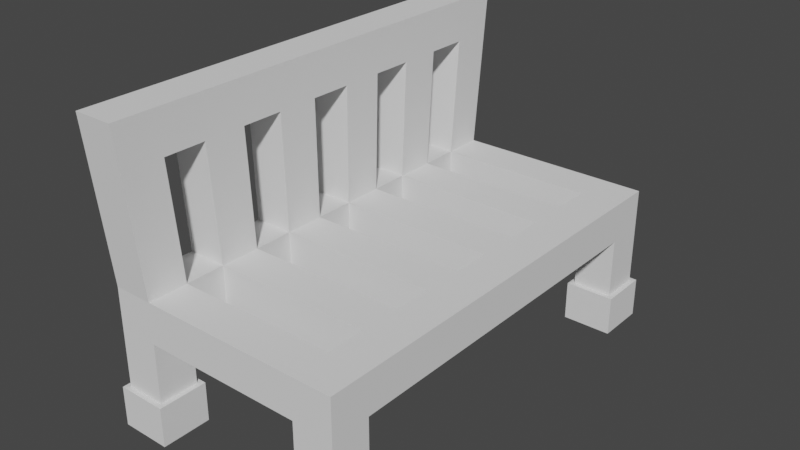 # Source: bench.blend  (saved by Blender 2.80.75; exported with 4.5.12 LTS)
import bpy
from mathutils import Matrix  # noqa: F401  (used for matrix-valued properties, if any)

bpy.ops.wm.read_factory_settings(use_empty=True)
scene = bpy.context.scene
scene.name = 'Scene'

# ---- collections
col_collection = bpy.data.collections.new('Collection'); scene.collection.children.link(col_collection)

# ---- world
world_world = bpy.data.worlds.new('World'); scene.world = world_world
world_world.use_nodes = True; world_world.node_tree.nodes.clear()
_N = world_world.node_tree.nodes; _L = world_world.node_tree.links
n0 = _N.new('ShaderNodeOutputWorld'); n0.name = 'World Output'; n0.location = (300, 300)
n1 = _N.new('ShaderNodeBackground'); n1.name = 'Background'; n1.location = (10, 300)
n1.inputs[0].default_value = (0.05088, 0.05088, 0.05088, 1.0)
_L.new(n1.outputs[0], n0.inputs[0])
n0.is_active_output = True
world_world.color = (0.05088, 0.05088, 0.05088)
world_world.use_sun_shadow = False
world_world.sun_shadow_jitter_overblur = 0.0

# ---- meshes
me_cube_001 = bpy.data.meshes.new('Cube.001')
me_cube_001.from_pydata([(-0.8536, -1.798, -0.3254), (-0.8536, -1.798, 0.1746), (-0.8536, 2.202, -0.3254), (-0.8536, 2.202, 0.1746), (1.146, -1.798, -0.3254), (1.146, -1.798, 0.1746), (1.146, 2.202, -0.3254), (1.146, 2.202, 0.1746), (-0.8536, -2.298, -0.3254), (-0.8536, -2.298, 0.1746), (-0.8536, 2.702, 0.1746), (-0.8536, 2.702, -0.3254), (1.146, 2.702, -0.3254), (1.146, 2.702, 0.1746), (1.146, -2.298, 0.1746), (1.146, -2.298, -0.3254), (-1.354, 2.202, -0.3254), (-1.354, -1.798, -0.3254), (-1.354, -1.798, 0.1746), (-1.354, 2.202, 0.1746), (1.646, 2.202, 0.1746), (1.646, 2.202, -0.3254), (1.646, -1.798, -0.3254), (1.646, -1.798, 0.1746), (-1.354, -2.298, -0.3254), (-1.354, -2.298, 0.1746), (-1.354, 2.702, 0.1746), (-1.354, 2.702, -0.3254), (1.646, 2.702, 0.1746), (1.646, 2.702, -0.3254), (1.646, -2.298, 0.1746), (1.646, -2.298, -0.3254), (-1.354, 2.202, -1.075), (-0.8536, 2.202, -1.075), (1.646, 2.202, -1.075), (1.146, 2.202, -1.075), (1.146, 2.702, -1.075), (1.646, 2.702, -1.075), (-0.8536, 2.702, -1.075), (-1.354, 2.702, -1.075), (-1.416, 2.14, -1.075), (-0.7911, 2.14, -1.075), (1.709, 2.14, -1.075), (1.084, 2.14, -1.075), (1.084, 2.765, -1.075), (1.709, 2.765, -1.075), (-0.7911, 2.765, -1.075), (-1.416, 2.765, -1.075), (-1.416, 2.14, -1.575), (-0.7911, 2.14, -1.575), (1.709, 2.14, -1.575), (1.084, 2.14, -1.575), (1.084, 2.765, -1.575), (1.709, 2.765, -1.575), (-0.7911, 2.765, -1.575), (-1.416, 2.765, -1.575), (-0.8536, 0.2024, 0.1746), (0.1464, 2.202, 0.1746), (1.146, 0.2024, 0.1746), (0.1464, -1.798, 0.1746), (0.1464, 0.2024, 0.1746), (-0.8536, 1.202, 0.1746), (0.6464, 2.202, 0.1746), (1.146, -0.7976, 0.1746), (-0.3536, -1.798, 0.1746), (-0.8536, -0.7976, 0.1746), (-0.3536, 2.202, 0.1746), (1.146, 1.202, 0.1746), (0.6464, -1.798, 0.1746), (0.1464, -0.7976, 0.1746), (0.1464, 1.202, 0.1746), (0.6464, 0.2024, 0.1746), (-0.3536, 0.2024, 0.1746), (-0.3536, 1.202, 0.1746), (0.6464, 1.202, 0.1746), (0.6464, -0.7976, 0.1746), (-0.3536, -0.7976, 0.1746), (-0.8536, 1.702, 0.1746), (0.8964, 2.202, 0.1746), (1.146, -1.298, 0.1746), (-0.6036, -1.798, 0.1746), (-0.8536, -0.2976, 0.1746), (-0.1036, 2.202, 0.1746), (1.146, 0.7024, 0.1746), (0.3964, -1.798, 0.1746), (0.1464, -1.298, 0.1746), (0.1464, 0.7024, 0.1746), (0.8964, 0.2024, 0.1746), (-0.1036, 0.2024, 0.1746), (-0.8536, 0.7024, 0.1746), (0.3964, 2.202, 0.1746), (1.146, -0.2976, 0.1746), (-0.1036, -1.798, 0.1746), (-0.8536, -1.298, 0.1746), (-0.6036, 2.202, 0.1746), (1.146, 1.702, 0.1746), (0.8964, -1.798, 0.1746), (0.1464, -0.2976, 0.1746), (0.1464, 1.702, 0.1746), (0.3964, 0.2024, 0.1746), (-0.6036, 0.2024, 0.1746), (-0.3536, 0.7024, 0.1746), (-0.3536, 1.702, 0.1746), (-0.1036, 1.202, 0.1746), (-0.6036, 1.202, 0.1746), (0.6464, 0.7024, 0.1746), (0.6464, 1.702, 0.1746), (0.8964, 1.202, 0.1746), (0.3964, 1.202, 0.1746), (0.6464, -1.298, 0.1746), (0.6464, -0.2976, 0.1746), (0.8964, -0.7976, 0.1746), (0.3964, -0.7976, 0.1746), (-0.3536, -1.298, 0.1746), (-0.3536, -0.2976, 0.1746), (-0.1036, -0.7976, 0.1746), (-0.6036, -0.7976, 0.1746), (-0.6036, -0.2976, 0.1746), (-0.1036, -0.2976, 0.1746), (-0.1036, -1.298, 0.1746), (0.3964, -0.2976, 0.1746), (0.8964, -0.2976, 0.1746), (0.8964, -1.298, 0.1746), (0.3964, 1.702, 0.1746), (0.8964, 1.702, 0.1746), (0.8964, 0.7024, 0.1746), (-0.6036, 1.702, 0.1746), (-0.1036, 1.702, 0.1746), (-0.1036, 0.7024, 0.1746), (-0.6036, 0.7024, 0.1746), (0.3964, 0.7024, 0.1746), (0.3964, -1.298, 0.1746), (-0.6036, -1.298, 0.1746), (-0.8536, 0.2024, -0.3254), (0.1464, 2.202, -0.3254), (1.146, 0.2024, -0.3254), (0.1464, -1.798, -0.3254), (0.1464, 0.2024, -0.3254), (-0.8536, -0.7976, -0.3254), (-0.3536, 2.202, -0.3254), (1.146, 1.202, -0.3254), (0.6464, -1.798, -0.3254), (0.6464, 0.2024, -0.3254), (-0.3536, 0.2024, -0.3254), (0.1464, 1.202, -0.3254), (0.1464, -0.7976, -0.3254), (-0.3536, -1.798, -0.3254), (1.146, -0.7976, -0.3254), (0.6464, 2.202, -0.3254), (-0.8536, 1.202, -0.3254), (-0.3536, -0.7976, -0.3254), (-0.3536, 1.202, -0.3254), (0.6464, 1.202, -0.3254), (0.6464, -0.7976, -0.3254), (-0.8536, -1.298, -0.3254), (-0.6036, 2.202, -0.3254), (1.146, 1.702, -0.3254), (0.8964, -1.798, -0.3254), (-0.1036, 1.202, -0.3254), (-0.6036, 1.202, -0.3254), (-0.3536, 1.702, -0.3254), (-0.3536, 0.7024, -0.3254), (-0.1036, -0.7976, -0.3254), (-0.6036, -0.7976, -0.3254), (-0.3536, -0.2976, -0.3254), (-0.3536, -1.298, -0.3254), (-0.8536, 1.702, -0.3254), (0.8964, 2.202, -0.3254), (1.146, -1.298, -0.3254), (-0.6036, -1.798, -0.3254), (0.1464, -0.2976, -0.3254), (0.1464, 1.702, -0.3254), (-0.1036, 0.2024, -0.3254), (0.8964, 0.2024, -0.3254), (0.3964, -1.798, -0.3254), (1.146, 0.7024, -0.3254), (-0.1036, 2.202, -0.3254), (-0.8536, -0.2976, -0.3254), (0.3964, 0.2024, -0.3254), (-0.6036, 0.2024, -0.3254), (0.1464, 0.7024, -0.3254), (0.1464, -1.298, -0.3254), (-0.1036, -1.798, -0.3254), (1.146, -0.2976, -0.3254), (0.3964, 2.202, -0.3254), (-0.8536, 0.7024, -0.3254), (0.6464, 0.7024, -0.3254), (0.6464, 1.702, -0.3254), (0.3964, 1.202, -0.3254), (0.8964, 1.202, -0.3254), (0.6464, -1.298, -0.3254), (0.6464, -0.2976, -0.3254), (0.3964, -0.7976, -0.3254), (0.8964, -0.7976, -0.3254), (-0.1036, -1.298, -0.3254), (-0.1036, 0.7024, -0.3254), (0.8964, 0.7024, -0.3254), (-0.6036, -1.298, -0.3254), (-0.6036, -0.2976, -0.3254), (-0.1036, -0.2976, -0.3254), (-0.6036, 0.7024, -0.3254), (-0.6036, 1.702, -0.3254), (-0.1036, 1.702, -0.3254), (0.3964, 0.7024, -0.3254), (0.3964, 1.702, -0.3254), (0.8964, 1.702, -0.3254), (0.3964, -1.298, -0.3254), (0.3964, -0.2976, -0.3254), (0.8964, -0.2976, -0.3254), (0.8964, -1.298, -0.3254), (1.146, -2.798, 0.1746), (1.146, -2.798, -0.3254), (1.646, -2.798, 0.1746), (1.646, -2.798, -0.3254), (-0.8536, -2.798, -0.3254), (-0.8536, -2.798, 0.1746), (-1.354, -2.798, -0.3254), (-1.354, -2.798, 0.1746), (1.146, -2.298, -1.075), (1.646, -2.298, -1.075), (-1.354, -2.298, -1.075), (-0.8536, -2.298, -1.075), (1.146, -2.798, -1.075), (1.646, -2.798, -1.075), (-1.354, -2.798, -1.075), (-0.8536, -2.798, -1.075), (1.084, -2.235, -1.075), (1.709, -2.235, -1.075), (-1.416, -2.235, -1.075), (-0.7911, -2.235, -1.075), (1.084, -2.86, -1.075), (1.709, -2.86, -1.075), (-1.416, -2.86, -1.075), (-0.7911, -2.86, -1.075), (1.084, -2.235, -1.575), (1.709, -2.235, -1.575), (-1.416, -2.235, -1.575), (-0.7911, -2.235, -1.575), (1.084, -2.86, -1.575), (1.709, -2.86, -1.575), (-1.416, -2.86, -1.575), (-0.7911, -2.86, -1.575), (-0.8536, 1.837, 2.175), (-0.8536, 2.375, 2.175), (-0.8536, -1.925, 2.175), (-0.8536, -2.463, 2.175), (-0.8536, 2.912, 2.175), (-1.354, -1.925, 2.175), (-1.354, 2.375, 2.175), (-1.354, -2.463, 2.175), (-1.354, 2.912, 2.175), (-0.8536, -0.313, 2.175), (-0.8536, 0.2245, 2.175), (-0.8536, 0.762, 2.175), (-0.8536, 1.3, 2.175), (-0.8536, -1.388, 2.175), (-0.8536, -0.8505, 2.175), (-1.354, -3.0, 2.175), (-0.8536, -3.0, 2.175), (-0.8536, 0.7463, 1.645), (-0.8536, 1.801, 1.645), (-0.8536, 0.2187, 1.645), (-0.8536, -2.419, 1.645), (-0.8536, 1.274, 1.645), (-0.8536, -1.364, 1.645), (-0.8536, -1.892, 1.645), (-1.354, -1.892, 1.645), (-0.8536, 2.329, 1.645), (-1.354, 2.329, 1.645), (-0.8536, -0.3089, 1.645), (-1.354, -2.419, 1.645), (-0.8536, -0.8365, 1.645), (-0.6036, -1.299, 0.1746), (1.146, -1.299, 0.1746), (-0.3536, -1.299, 0.1746), (1.646, -1.299, 0.1746), (-1.354, -1.364, 1.645), (0.3964, -1.299, 0.1746), (-0.8536, -1.299, 0.1746), (0.6464, -1.299, 0.1746), (0.8964, -1.299, 0.1746), (-0.1036, -1.299, 0.1746), (0.1464, -1.299, 0.1746), (-1.354, -1.299, 0.1746), (-1.354, -0.8365, 1.645), (1.646, -0.7976, 0.1746), (-1.354, -0.7976, 0.1746), (-0.8536, -0.2958, 0.1746), (-1.354, -0.3089, 1.645), (1.146, -0.2958, 0.1746), (-1.354, -0.2958, 0.1746), (1.646, -0.2958, 0.1746), (-1.354, 0.2187, 1.645), (1.646, 0.2024, 0.1746), (-1.354, 0.2024, 0.1746), (1.646, 0.7024, 0.1746), (-1.354, 0.7463, 1.645), (-1.354, 0.7024, 0.1746), (-1.354, 1.274, 1.645), (-1.354, 1.202, 0.1746), (1.646, 1.202, 0.1746), (-1.354, 1.801, 1.645), (-1.354, 1.702, 0.1746), (1.646, 1.702, 0.1746)], [], [(12, 29, 37, 36), (12, 13, 28, 29), (13, 7, 20, 28), (9, 8, 0, 1), (209, 168, 4, 157), (79, 122, 280, 273), (11, 10, 13, 12), (14, 5, 4, 15), (6, 167, 148, 184, 134, 176, 139, 155, 2, 11, 12), (157, 4, 5, 96, 68, 84, 59, 92, 64, 80, 1, 0, 169, 146, 182, 136, 174, 141), (7, 95, 303, 20), (3, 94, 66, 82, 57, 90, 62, 78, 7, 13, 10), (2, 166, 149, 185, 133, 177, 138, 154, 0, 17, 16), (2, 16, 32, 33), (17, 18, 283, 286, 290, 294, 297, 299, 302, 19, 16), (20, 21, 29, 28), (21, 20, 303, 300, 295, 293, 291, 285, 275, 23, 22), (22, 23, 30, 31), (16, 19, 26, 27), (18, 17, 24, 25), (30, 14, 210, 212), (5, 14, 30, 23), (25, 24, 216, 217), (6, 12, 36, 35), (10, 11, 27, 26), (4, 168, 147, 183, 135, 175, 140, 156, 6, 21, 22), (33, 32, 40, 41), (38, 33, 41, 46), (11, 2, 33, 38), (29, 21, 34, 37), (21, 6, 35, 34), (27, 11, 38, 39), (16, 27, 39, 32), (47, 46, 54, 55), (34, 35, 43, 42), (37, 34, 42, 45), (36, 37, 45, 44), (32, 39, 47, 40), (39, 38, 46, 47), (35, 36, 44, 43), (43, 44, 52, 51), (46, 41, 49, 54), (41, 40, 48, 49), (15, 4, 22, 31), (42, 43, 51, 50), (45, 42, 50, 53), (44, 45, 53, 52), (40, 47, 55, 48), (282, 85, 119, 281), (130, 86, 60, 99), (129, 89, 56, 100), (128, 101, 72, 88), (127, 102, 73, 103), (126, 77, 61, 104), (125, 105, 71, 87), (124, 106, 74, 107), (123, 98, 70, 108), (279, 109, 131, 277), (121, 110, 75, 111), (120, 97, 69, 112), (280, 122, 109, 279), (118, 114, 76, 115), (117, 81, 65, 116), (114, 117, 116, 76), (164, 199, 162, 150), (97, 118, 115, 69), (113, 132, 272, 274), (177, 198, 163, 138), (110, 120, 112, 75), (154, 197, 169, 0), (91, 121, 111, 63), (186, 196, 173, 142), (106, 123, 108, 74), (161, 195, 172, 143), (95, 124, 107, 67), (83, 125, 87, 58), (165, 194, 182, 146), (208, 183, 147, 193), (102, 126, 104, 73), (207, 191, 153, 192), (206, 190, 141, 174), (98, 127, 103, 70), (205, 156, 140, 189), (204, 187, 152, 188), (86, 128, 88, 60), (203, 186, 142, 178), (202, 171, 144, 158), (101, 129, 100, 72), (201, 160, 151, 159), (200, 161, 143, 179), (105, 130, 99, 71), (199, 170, 145, 162), (198, 164, 150, 163), (272, 132, 93, 278), (197, 165, 146, 169), (196, 175, 135, 173), (281, 119, 113, 274), (195, 180, 137, 172), (194, 181, 136, 182), (185, 200, 179, 133), (166, 201, 159, 149), (160, 202, 158, 151), (180, 203, 178, 137), (171, 204, 188, 144), (187, 205, 189, 152), (181, 206, 174, 136), (170, 207, 192, 145), (191, 208, 193, 153), (190, 209, 157, 141), (93, 154, 138, 65), (119, 85, 131, 109, 122, 79, 168, 209, 190, 206, 181, 194, 165, 197, 154, 93, 132, 113), (63, 147, 168, 79), (111, 75, 112, 69, 115, 76, 116, 65, 138, 163, 150, 162, 145, 192, 153, 193, 147, 63), (81, 177, 133, 56, 287), (117, 114, 118, 97, 120, 110, 121, 91, 183, 208, 191, 207, 170, 199, 164, 198, 177, 81), (58, 135, 183, 91, 289), (87, 71, 99, 60, 88, 72, 100, 56, 133, 179, 143, 172, 137, 178, 142, 173, 135, 58), (125, 83, 175, 196, 186, 203, 180, 195, 161, 200, 185, 89, 129, 101, 128, 86, 130, 105), (89, 185, 149, 61), (67, 140, 175, 83), (156, 95, 7, 6), (103, 73, 104, 61, 149, 159, 151, 158, 144, 188, 152, 189, 140, 67, 107, 74, 108, 70), (77, 166, 2, 3), (123, 106, 124, 95, 156, 205, 187, 204, 171, 202, 160, 201, 166, 77, 126, 102, 127, 98), (7, 78, 62, 90, 57, 82, 66, 94, 3, 2, 155, 139, 176, 134, 184, 148, 167, 6), (210, 211, 213, 212), (31, 213, 223, 219), (14, 15, 211, 210), (31, 30, 212, 213), (214, 215, 217, 216), (8, 9, 215, 214), (3, 10, 246, 243, 267), (216, 24, 220, 224), (9, 8, 15, 14), (210, 211, 214, 215), (9, 14, 210, 215), (214, 211, 15, 8), (0, 8, 24, 17), (225, 224, 232, 233), (221, 225, 233, 229), (8, 214, 225, 221), (15, 31, 219, 218), (213, 211, 222, 223), (214, 216, 224, 225), (211, 15, 218, 222), (24, 8, 221, 220), (226, 227, 235, 234), (231, 230, 238, 239), (219, 223, 231, 227), (220, 221, 229, 228), (224, 220, 228, 232), (222, 218, 226, 230), (223, 222, 230, 231), (218, 219, 227, 226), (229, 233, 241, 237), (233, 232, 240, 241), (227, 231, 239, 235), (228, 229, 237, 236), (232, 228, 236, 240), (230, 226, 234, 238), (215, 9, 262, 245, 258), (10, 26, 250, 246), (245, 249, 257, 258), (243, 246, 250, 248), (242, 243, 248, 247, 249, 245, 244, 255, 256, 251, 252, 253, 254), (65, 81, 269, 271), (56, 89, 259, 261), (217, 215, 258, 257), (61, 77, 260, 263), (1, 278, 264, 265), (26, 19, 268, 248, 250), (265, 266, 18, 1), (25, 217, 257, 249, 270), (259, 263, 254, 253), (264, 271, 256, 255), (265, 264, 255, 244), (263, 260, 242, 254), (268, 301, 298, 296, 292, 288, 284, 276, 266, 247, 248), (271, 269, 251, 256), (260, 267, 243, 242), (266, 270, 249, 247), (262, 265, 244, 245), (261, 259, 253, 252), (269, 261, 252, 251), (273, 280, 96, 5), (277, 282, 59, 84), (276, 264, 278, 283), (276, 283, 18, 266), (275, 273, 5, 23), (281, 92, 59, 282), (274, 272, 80, 64), (274, 64, 92, 281), (279, 68, 96, 280), (277, 84, 68, 279), (278, 1, 80, 272), (266, 265, 262, 270), (285, 63, 79, 273, 275), (288, 290, 286, 284), (291, 91, 63, 285), (91, 291, 289), (262, 9, 25, 270), (293, 58, 289, 291), (296, 297, 294, 292), (295, 83, 58, 293), (9, 1, 18, 25), (300, 67, 83, 295), (301, 302, 299, 298), (303, 95, 67, 300), (65, 286, 283, 93), (65, 271, 284, 286), (276, 284, 271, 264), (56, 294, 290, 287), (56, 261, 292, 294), (81, 290, 288, 269), (261, 269, 288, 292), (263, 259, 296, 298), (89, 297, 296, 259), (61, 263, 298, 299), (61, 299, 297, 89), (3, 19, 302, 77), (3, 267, 268, 19), (268, 267, 260, 301), (77, 302, 301, 260), (131, 85, 282, 277)])
_uv = me_cube_001.uv_layers.new(name='UVMap')
_uv.uv.foreach_set('vector', [0.2174, 0.7372, 0.2609, 0.7372, 0.2609, 0.8029, 0.2174, 0.8029, 0.2174, 0.7372, 0.2174, 0.6934, 0.2609, 0.6934, 0.2609, 0.7372, 0.6087, 0.0, 0.6087, 0.04381, 0.5652, 0.04381, 0.5652, 0.0, 0.1087, 0.4565, 0.06522, 0.4565, 0.06522, 0.4127, 0.1087, 0.4127, 0.7609, 0.7886, 0.7826, 0.7886, 0.7826, 0.8324, 0.7609, 0.8324, 0.6087, 0.3505, 0.6304, 0.3505, 0.6304, 0.3506, 0.6087, 0.3506, 0.04348, 0.7372, 0.04348, 0.6934, 0.2174, 0.6934, 0.2174, 0.7372, 0.4783, 0.5181, 0.5217, 0.5181, 0.5217, 0.5619, 0.4783, 0.5619, 0.3913, 0.6933, 0.3913, 0.6714, 0.3913, 0.6495, 0.3913, 0.6276, 0.3913, 0.6057, 0.3913, 0.5838, 0.3913, 0.5619, 0.3913, 0.54, 0.3913, 0.5181, 0.4348, 0.5181, 0.4348, 0.6933, 0.4348, 0.6495, 0.4348, 0.6276, 0.4783, 0.6276, 0.4783, 0.6495, 0.4783, 0.6714, 0.4783, 0.6933, 0.4783, 0.7152, 0.4783, 0.7371, 0.4783, 0.759, 0.4783, 0.7809, 0.4783, 0.8028, 0.4348, 0.8028, 0.4348, 0.7809, 0.4348, 0.759, 0.4348, 0.7371, 0.4348, 0.7152, 0.4348, 0.6933, 0.4348, 0.6714, 0.6087, 0.04381, 0.6087, 0.08762, 0.5652, 0.08762, 0.5652, 0.04381, 0.7826, 0.04381, 0.7609, 0.04381, 0.7391, 0.04381, 0.7174, 0.04381, 0.6957, 0.04381, 0.6739, 0.04381, 0.6522, 0.04381, 0.6304, 0.04381, 0.6087, 0.04381, 0.6087, 0.0, 0.7826, 0.0, 0.6087, 0.4819, 0.6087, 0.5257, 0.6087, 0.5696, 0.6087, 0.6134, 0.6087, 0.6572, 0.6087, 0.701, 0.6087, 0.7448, 0.6087, 0.7886, 0.6087, 0.8324, 0.5652, 0.8324, 0.5652, 0.4819, 0.6522, 0.8762, 0.6957, 0.8762, 0.6957, 0.9419, 0.6522, 0.9419, 0.3478, 0.1054, 0.3913, 0.1054, 0.3913, 0.1491, 0.3913, 0.193, 0.3913, 0.237, 0.3913, 0.2806, 0.3913, 0.3245, 0.3913, 0.3683, 0.3913, 0.4121, 0.3913, 0.4559, 0.3478, 0.4559, 0.9348, 0.5257, 0.8913, 0.5257, 0.8913, 0.4819, 0.9348, 0.4819, 0.8913, 0.5257, 0.9348, 0.5257, 0.9348, 0.5696, 0.9348, 0.6134, 0.9348, 0.6572, 0.9348, 0.701, 0.9348, 0.7446, 0.9348, 0.7886, 0.9348, 0.8326, 0.9348, 0.8762, 0.8913, 0.8762, 0.8913, 0.8762, 0.9348, 0.8762, 0.9348, 0.92, 0.8913, 0.92, 0.3478, 0.4559, 0.3913, 0.4559, 0.3913, 0.4997, 0.3478, 0.4997, 0.3913, 0.1054, 0.3478, 0.1054, 0.3478, 0.06159, 0.3913, 0.06159, 0.5652, 0.4381, 0.6087, 0.4381, 0.6087, 0.4819, 0.5652, 0.4819, 0.6087, 0.3943, 0.6087, 0.4381, 0.5652, 0.4381, 0.5652, 0.3943, 0.3913, 0.06159, 0.3478, 0.06159, 0.3478, 0.01778, 0.3913, 0.01778, 0.6087, 0.8762, 0.6522, 0.8762, 0.6522, 0.9419, 0.6087, 0.9419, 0.04348, 0.6934, 0.04348, 0.7372, 1.462e-06, 0.7372, 1.472e-06, 0.6934, 0.7826, 0.8324, 0.7826, 0.7886, 0.7826, 0.7448, 0.7826, 0.701, 0.7826, 0.6572, 0.7826, 0.6134, 0.7826, 0.5696, 0.7826, 0.5257, 0.7826, 0.4819, 0.8261, 0.4819, 0.8261, 0.8324, 0.3098, 0.9179, 0.3533, 0.9179, 0.3587, 0.9233, 0.3043, 0.9233, 0.3098, 0.874, 0.3098, 0.9179, 0.3043, 0.9233, 0.3043, 0.8686, 0.5652, 0.8762, 0.6087, 0.8762, 0.6087, 0.9419, 0.5652, 0.9419, 0.8913, 0.4819, 0.8913, 0.5257, 0.8261, 0.5257, 0.8261, 0.4819, 0.6957, 0.8762, 0.7391, 0.8762, 0.7391, 0.9419, 0.6957, 0.9419, 1.462e-06, 0.7372, 0.04348, 0.7372, 0.04348, 0.8029, 1.482e-06, 0.8029, 0.3478, 0.4559, 0.3478, 0.4997, 0.2826, 0.4997, 0.2826, 0.4559, 0.4783, 0.9317, 0.4783, 0.9865, 0.4348, 0.9865, 0.4348, 0.9317, 0.3641, 0.9179, 0.4076, 0.9179, 0.413, 0.9233, 0.3587, 0.9233, 0.3641, 0.874, 0.3641, 0.9179, 0.3587, 0.9233, 0.3587, 0.8686, 0.4076, 0.874, 0.3641, 0.874, 0.3587, 0.8686, 0.413, 0.8686, 0.3533, 0.9179, 0.3533, 0.874, 0.3587, 0.8686, 0.3587, 0.9233, 0.3533, 0.874, 0.3098, 0.874, 0.3043, 0.8686, 0.3587, 0.8686, 0.4076, 0.9179, 0.4076, 0.874, 0.413, 0.8686, 0.413, 0.9233, 0.913, 0.2873, 0.913, 0.2326, 0.9565, 0.2326, 0.9565, 0.2873, 0.913, 0.1643, 0.913, 0.1095, 0.9565, 0.1095, 0.9565, 0.1643, 0.2174, 0.9124, 0.2174, 0.9672, 0.1739, 0.9672, 0.1739, 0.9124, 0.7826, 0.8762, 0.7826, 0.8324, 0.8261, 0.8324, 0.8261, 0.8762, 0.3043, 0.9124, 0.3043, 0.9672, 0.2609, 0.9672, 0.2609, 0.9124, 0.913, 0.4162, 0.913, 0.3614, 0.9565, 0.3614, 0.9565, 0.4162, 0.1304, 0.9865, 0.1304, 0.9317, 0.1739, 0.9317, 0.1739, 0.9865, 0.913, 0.3614, 0.913, 0.3067, 0.9565, 0.3067, 0.9565, 0.3614, 0.6957, 0.3506, 0.6957, 0.3505, 0.7174, 0.3505, 0.7174, 0.3506, 0.6739, 0.1752, 0.6957, 0.1752, 0.6957, 0.2191, 0.6739, 0.2191, 0.7609, 0.1752, 0.7826, 0.1752, 0.7826, 0.2191, 0.7609, 0.2191, 0.7174, 0.1752, 0.7391, 0.1752, 0.7391, 0.2191, 0.7174, 0.2191, 0.7174, 0.08762, 0.7391, 0.08762, 0.7391, 0.1314, 0.7174, 0.1314, 0.7609, 0.08762, 0.7826, 0.08762, 0.7826, 0.1314, 0.7609, 0.1314, 0.6304, 0.1752, 0.6522, 0.1752, 0.6522, 0.2191, 0.6304, 0.2191, 0.6304, 0.08762, 0.6522, 0.08762, 0.6522, 0.1314, 0.6304, 0.1314, 0.6739, 0.08762, 0.6957, 0.08762, 0.6957, 0.1314, 0.6739, 0.1314, 0.6522, 0.3506, 0.6522, 0.3505, 0.6739, 0.3505, 0.6739, 0.3506, 0.6304, 0.2629, 0.6522, 0.2629, 0.6522, 0.3067, 0.6304, 0.3067, 0.6739, 0.2629, 0.6957, 0.2629, 0.6957, 0.3067, 0.6739, 0.3067, 0.6304, 0.3506, 0.6304, 0.3505, 0.6522, 0.3505, 0.6522, 0.3506, 0.7174, 0.2629, 0.7391, 0.2629, 0.7391, 0.3067, 0.7174, 0.3067, 0.7609, 0.2629, 0.7826, 0.2629, 0.7826, 0.3067, 0.7609, 0.3067, 0.7391, 0.2629, 0.7609, 0.2629, 0.7609, 0.3067, 0.7391, 0.3067, 0.6522, 0.701, 0.6739, 0.701, 0.6739, 0.7448, 0.6522, 0.7448, 0.6957, 0.2629, 0.7174, 0.2629, 0.7174, 0.3067, 0.6957, 0.3067, 0.7391, 0.3505, 0.7609, 0.3505, 0.7609, 0.3506, 0.7391, 0.3506, 0.6087, 0.701, 0.6304, 0.701, 0.6304, 0.7448, 0.6087, 0.7448, 0.6522, 0.2629, 0.6739, 0.2629, 0.6739, 0.3067, 0.6522, 0.3067, 0.6087, 0.7886, 0.6304, 0.7886, 0.6304, 0.8324, 0.6087, 0.8324, 0.6087, 0.2629, 0.6304, 0.2629, 0.6304, 0.3067, 0.6087, 0.3067, 0.7391, 0.6134, 0.7609, 0.6134, 0.7609, 0.6572, 0.7391, 0.6572, 0.6522, 0.08762, 0.6739, 0.08762, 0.6739, 0.1314, 0.6522, 0.1314, 0.6522, 0.6134, 0.6739, 0.6134, 0.6739, 0.6572, 0.6522, 0.6572, 0.6087, 0.08762, 0.6304, 0.08762, 0.6304, 0.1314, 0.6087, 0.1314, 0.6087, 0.1752, 0.6304, 0.1752, 0.6304, 0.2191, 0.6087, 0.2191, 0.6522, 0.7886, 0.6739, 0.7886, 0.6739, 0.8324, 0.6522, 0.8324, 0.7609, 0.701, 0.7826, 0.701, 0.7826, 0.7448, 0.7609, 0.7448, 0.7391, 0.08762, 0.7609, 0.08762, 0.7609, 0.1314, 0.7391, 0.1314, 0.7174, 0.701, 0.7391, 0.701, 0.7391, 0.7448, 0.7174, 0.7448, 0.7174, 0.7886, 0.7391, 0.7886, 0.7391, 0.8324, 0.7174, 0.8324, 0.6957, 0.08762, 0.7174, 0.08762, 0.7174, 0.1314, 0.6957, 0.1314, 0.7609, 0.5257, 0.7826, 0.5257, 0.7826, 0.5696, 0.7609, 0.5696, 0.7174, 0.5257, 0.7391, 0.5257, 0.7391, 0.5696, 0.7174, 0.5696, 0.6957, 0.1752, 0.7174, 0.1752, 0.7174, 0.2191, 0.6957, 0.2191, 0.7174, 0.6134, 0.7391, 0.6134, 0.7391, 0.6572, 0.7174, 0.6572, 0.6739, 0.5257, 0.6957, 0.5257, 0.6957, 0.5696, 0.6739, 0.5696, 0.7391, 0.1752, 0.7609, 0.1752, 0.7609, 0.2191, 0.7391, 0.2191, 0.6304, 0.5257, 0.6522, 0.5257, 0.6522, 0.5696, 0.6304, 0.5696, 0.6304, 0.6134, 0.6522, 0.6134, 0.6522, 0.6572, 0.6304, 0.6572, 0.6522, 0.1752, 0.6739, 0.1752, 0.6739, 0.2191, 0.6522, 0.2191, 0.6739, 0.701, 0.6957, 0.701, 0.6957, 0.7448, 0.6739, 0.7448, 0.6304, 0.701, 0.6522, 0.701, 0.6522, 0.7448, 0.6304, 0.7448, 0.7609, 0.3506, 0.7609, 0.3505, 0.7826, 0.3505, 0.7826, 0.3506, 0.6304, 0.7886, 0.6522, 0.7886, 0.6522, 0.8324, 0.6304, 0.8324, 0.7609, 0.6134, 0.7826, 0.6134, 0.7826, 0.6572, 0.7609, 0.6572, 0.7174, 0.3506, 0.7174, 0.3505, 0.7391, 0.3505, 0.7391, 0.3506, 0.6739, 0.6134, 0.6957, 0.6134, 0.6957, 0.6572, 0.6739, 0.6572, 0.6739, 0.7886, 0.6957, 0.7886, 0.6957, 0.8324, 0.6739, 0.8324, 0.6087, 0.6134, 0.6304, 0.6134, 0.6304, 0.6572, 0.6087, 0.6572, 0.6087, 0.5257, 0.6304, 0.5257, 0.6304, 0.5696, 0.6087, 0.5696, 0.6522, 0.5257, 0.6739, 0.5257, 0.6739, 0.5696, 0.6522, 0.5696, 0.6957, 0.6134, 0.7174, 0.6134, 0.7174, 0.6572, 0.6957, 0.6572, 0.6957, 0.5257, 0.7174, 0.5257, 0.7174, 0.5696, 0.6957, 0.5696, 0.7391, 0.5257, 0.7609, 0.5257, 0.7609, 0.5696, 0.7391, 0.5696, 0.6957, 0.7886, 0.7174, 0.7886, 0.7174, 0.8324, 0.6957, 0.8324, 0.6957, 0.701, 0.7174, 0.701, 0.7174, 0.7448, 0.6957, 0.7448, 0.7391, 0.701, 0.7609, 0.701, 0.7609, 0.7448, 0.7391, 0.7448, 0.7391, 0.7886, 0.7609, 0.7886, 0.7609, 0.8324, 0.7391, 0.8324, 0.6957, 0.9419, 0.7391, 0.9419, 0.7391, 0.9858, 0.6957, 0.9858, 0.3913, 0.8028, 0.3913, 0.7809, 0.3913, 0.759, 0.3913, 0.7371, 0.3913, 0.7152, 0.3913, 0.6933, 0.4348, 0.6933, 0.4348, 0.7152, 0.4348, 0.7371, 0.4348, 0.759, 0.4348, 0.7809, 0.4348, 0.8028, 0.4348, 0.8248, 0.4348, 0.8467, 0.4348, 0.8686, 0.3913, 0.8686, 0.3913, 0.8467, 0.3913, 0.8248, 0.9565, 0.1314, 1.0, 0.1314, 1.0, 0.1752, 0.9565, 0.1752, 0.3478, 0.7152, 0.3478, 0.7371, 0.3478, 0.759, 0.3478, 0.7809, 0.3478, 0.8028, 0.3478, 0.8248, 0.3478, 0.8467, 0.3478, 0.8686, 0.3043, 0.8686, 0.3043, 0.8467, 0.3043, 0.8248, 0.3043, 0.8028, 0.3043, 0.7809, 0.3043, 0.759, 0.3043, 0.7371, 0.3043, 0.7152, 0.3043, 0.6933, 0.3478, 0.6933, 0.9565, 0.2216, 1.0, 0.2216, 1.0, 0.2654, 0.9565, 0.2654, 0.9565, 0.2218, 0.913, 0.02191, 0.913, 0.04381, 0.913, 0.06572, 0.913, 0.08762, 0.913, 0.1095, 0.913, 0.1314, 0.913, 0.1533, 0.913, 0.1752, 0.8696, 0.1752, 0.8696, 0.1533, 0.8696, 0.1314, 0.8696, 0.1095, 0.8696, 0.08762, 0.8696, 0.06572, 0.8696, 0.04381, 0.8696, 0.02191, 0.8696, 0.0, 0.913, 1.045e-08, 0.9565, 0.2654, 1.0, 0.2654, 1.0, 0.3092, 0.9565, 0.3092, 0.9565, 0.3091, 0.3478, 0.8467, 0.3478, 0.8248, 0.3478, 0.8028, 0.3478, 0.7809, 0.3478, 0.759, 0.3478, 0.7371, 0.3478, 0.7152, 0.3478, 0.6933, 0.3913, 0.6933, 0.3913, 0.7152, 0.3913, 0.7371, 0.3913, 0.759, 0.3913, 0.7809, 0.3913, 0.8028, 0.3913, 0.8248, 0.3913, 0.8467, 0.3913, 0.8686, 0.3478, 0.8686, 0.913, 0.46, 0.913, 0.4819, 0.8696, 0.4819, 0.8696, 0.46, 0.8696, 0.4381, 0.8696, 0.4162, 0.8696, 0.3943, 0.8696, 0.3724, 0.8696, 0.3505, 0.8696, 0.3286, 0.8696, 0.3067, 0.913, 0.3067, 0.913, 0.3286, 0.913, 0.3505, 0.913, 0.3724, 0.913, 0.3943, 0.913, 0.4162, 0.913, 0.4381, 0.7391, 0.9419, 0.7826, 0.9419, 0.7826, 0.9858, 0.7391, 0.9858, 0.9565, 0.08762, 1.0, 0.08762, 1.0, 0.1314, 0.9565, 0.1314, 1.0, 0.2216, 0.9565, 0.2216, 0.9565, 0.1778, 1.0, 0.1778, 0.8261, 0.2848, 0.8261, 0.3067, 0.8261, 0.3286, 0.8261, 0.3505, 0.7826, 0.3505, 0.7826, 0.3286, 0.7826, 0.3067, 0.7826, 0.2848, 0.7826, 0.2629, 0.7826, 0.241, 0.7826, 0.2191, 0.7826, 0.1972, 0.7826, 0.1752, 0.8261, 0.1752, 0.8261, 0.1972, 0.8261, 0.2191, 0.8261, 0.241, 0.8261, 0.2629, 0.9565, 0.04381, 1.0, 0.04381, 1.0, 0.08762, 0.9565, 0.08762, 0.8261, 0.3724, 0.8261, 0.3505, 0.8261, 0.3286, 0.8261, 0.3067, 0.8696, 0.3067, 0.8696, 0.3286, 0.8696, 0.3505, 0.8696, 0.3724, 0.8696, 0.3943, 0.8696, 0.4162, 0.8696, 0.4381, 0.8696, 0.46, 0.8696, 0.4819, 0.8261, 0.4819, 0.8261, 0.46, 0.8261, 0.4381, 0.8261, 0.4162, 0.8261, 0.3943, 0.5217, 0.6276, 0.5217, 0.6495, 0.5217, 0.6714, 0.5217, 0.6933, 0.5217, 0.7152, 0.5217, 0.7371, 0.5217, 0.759, 0.5217, 0.7809, 0.5217, 0.8028, 0.4783, 0.8028, 0.4783, 0.7809, 0.4783, 0.759, 0.4783, 0.7371, 0.4783, 0.7152, 0.4783, 0.6933, 0.4783, 0.6714, 0.4783, 0.6495, 0.4783, 0.6276, 0.2174, 0.8029, 0.2174, 0.8467, 0.1739, 0.8467, 0.1739, 0.8029, 0.8913, 0.92, 0.8913, 0.9639, 0.8261, 0.9639, 0.8261, 0.92, 0.4783, 0.5181, 0.4783, 0.5619, 0.4348, 0.5619, 0.4348, 0.5181, 0.8913, 0.92, 0.9348, 0.92, 0.9348, 0.9639, 0.8913, 0.9639, 0.5217, 0.7372, 0.5217, 0.6934, 0.5652, 0.6934, 0.5652, 0.7372, 0.06522, 0.4565, 0.1087, 0.4565, 0.1087, 0.5003, 0.06522, 0.5003, 0.1087, 0.06218, 0.1087, 0.01837, 0.2826, 0.0, 0.2826, 0.0471, 0.2366, 0.05109, 0.3478, 0.01778, 0.3478, 0.06159, 0.2826, 0.06159, 0.2826, 0.01778, 0.8261, 0.1752, 0.7826, 0.1752, 0.7826, 0.0, 0.8261, 0.0, 0.8261, 0.0, 0.8696, 3.134e-08, 0.8696, 0.1752, 0.8261, 0.1752, 0.3043, 0.6933, 0.3043, 0.5181, 0.3478, 0.5181, 0.3478, 0.6933, 0.3478, 0.6933, 0.3478, 0.5181, 0.3913, 0.5181, 0.3913, 0.6933, 0.6087, 0.8324, 0.6087, 0.8762, 0.5652, 0.8762, 0.5652, 0.8324, 0.2228, 0.907, 0.2663, 0.907, 0.2717, 0.9124, 0.2174, 0.9124, 0.2228, 0.8631, 0.2228, 0.907, 0.2174, 0.9124, 0.2174, 0.8577, 0.06522, 0.4565, 0.06522, 0.5003, 0.0, 0.5003, 4.146e-08, 0.4565, 0.7391, 0.8762, 0.7826, 0.8762, 0.7826, 0.9419, 0.7391, 0.9419, 0.1739, 0.8467, 0.2174, 0.8467, 0.2174, 0.9124, 0.1739, 0.9124, 0.5217, 0.7372, 0.5652, 0.7372, 0.5652, 0.8029, 0.5217, 0.8029, 0.4348, 0.5619, 0.4783, 0.5619, 0.4783, 0.6276, 0.4348, 0.6276, 0.7826, 0.8762, 0.8261, 0.8762, 0.8261, 0.9419, 0.7826, 0.9419, 0.3478, 0.9781, 0.3478, 0.9233, 0.3913, 0.9233, 0.3913, 0.9781, 0.3478, 0.9233, 0.3478, 0.9781, 0.3043, 0.9781, 0.3043, 0.9233, 0.2228, 0.8084, 0.2228, 0.8522, 0.2174, 0.8577, 0.2174, 0.8029, 0.2663, 0.8631, 0.2228, 0.8631, 0.2174, 0.8577, 0.2717, 0.8577, 0.2663, 0.907, 0.2663, 0.8631, 0.2717, 0.8577, 0.2717, 0.9124, 0.2663, 0.8522, 0.2663, 0.8084, 0.2717, 0.8029, 0.2717, 0.8577, 0.2228, 0.8522, 0.2663, 0.8522, 0.2717, 0.8577, 0.2174, 0.8577, 0.2663, 0.8084, 0.2228, 0.8084, 0.2174, 0.8029, 0.2717, 0.8029, 0.9565, 0.05476, 0.9565, 0.1095, 0.913, 0.1095, 0.913, 0.05476, 0.2609, 0.9124, 0.2609, 0.9672, 0.2174, 0.9672, 0.2174, 0.9124, 0.913, 0.05476, 0.913, 0.0, 0.9565, 0.0, 0.9565, 0.05476, 0.3913, 0.9781, 0.3913, 0.9233, 0.4348, 0.9233, 0.4348, 0.9781, 0.913, 0.471, 0.913, 0.4162, 0.9565, 0.4162, 0.9565, 0.471, 0.913, 0.2326, 0.913, 0.1778, 0.9565, 0.1778, 0.9565, 0.2326, 0.1087, 0.5003, 0.1087, 0.4565, 0.2366, 0.4671, 0.2826, 0.471, 0.2826, 0.5181, 0.04348, 0.6934, 1.472e-06, 0.6934, 0.0, 0.5181, 0.04348, 0.5181, 0.9348, 0.9529, 0.9783, 0.9529, 0.9783, 1.0, 0.9348, 1.0, 0.9348, 0.529, 0.9348, 0.4819, 0.9783, 0.4819, 0.9783, 0.529, 0.9348, 0.5761, 0.9348, 0.529, 0.9783, 0.529, 0.9783, 0.9058, 0.9783, 0.9529, 0.9348, 0.9529, 0.9348, 0.9058, 0.9348, 0.8587, 0.9348, 0.8116, 0.9348, 0.7645, 0.9348, 0.7174, 0.9348, 0.6703, 0.9348, 0.6232, 0.1087, 0.325, 0.1087, 0.2812, 0.2366, 0.2822, 0.2366, 0.3285, 0.1087, 0.2374, 0.1087, 0.1936, 0.2366, 0.1898, 0.2366, 0.236, 0.5652, 0.6934, 0.5217, 0.6934, 0.5217, 0.5181, 0.5652, 0.5181, 0.1087, 0.1498, 0.1087, 0.106, 0.2366, 0.09732, 0.2366, 0.1435, 0.1087, 0.4127, 0.1087, 0.369, 0.2366, 0.3747, 0.2366, 0.4209, 0.3913, 0.4997, 0.3913, 0.4559, 0.5192, 0.467, 0.5652, 0.471, 0.5652, 0.5181, 0.8261, 0.1778, 0.8696, 0.1778, 0.8696, 0.3067, 0.8261, 0.3067, 0.3913, 0.06159, 0.3913, 0.01778, 0.5652, 0.0, 0.5652, 0.0471, 0.5192, 0.05093, 0.2366, 0.1898, 0.2366, 0.1435, 0.2826, 0.1413, 0.2826, 0.1884, 0.2366, 0.3747, 0.2366, 0.3285, 0.2826, 0.3297, 0.2826, 0.3768, 0.2366, 0.4209, 0.2366, 0.3747, 0.2826, 0.3768, 0.2826, 0.4239, 0.2366, 0.1435, 0.2366, 0.09732, 0.2826, 0.09419, 0.2826, 0.1413, 0.5192, 0.467, 0.5192, 0.4208, 0.5192, 0.3745, 0.5192, 0.3283, 0.5192, 0.2821, 0.5192, 0.2358, 0.5192, 0.1896, 0.5192, 0.1434, 0.5192, 0.09716, 0.5652, 0.09419, 0.5652, 0.471, 0.2366, 0.3285, 0.2366, 0.2822, 0.2826, 0.2826, 0.2826, 0.3297, 0.2366, 0.09732, 0.2366, 0.05109, 0.2826, 0.0471, 0.2826, 0.09419, 0.5192, 0.09716, 0.5192, 0.05093, 0.5652, 0.0471, 0.5652, 0.09419, 0.2366, 0.4671, 0.2366, 0.4209, 0.2826, 0.4239, 0.2826, 0.471, 0.2366, 0.236, 0.2366, 0.1898, 0.2826, 0.1884, 0.2826, 0.2355, 0.2366, 0.2822, 0.2366, 0.236, 0.2826, 0.2355, 0.2826, 0.2826, 0.6087, 0.3506, 0.6304, 0.3506, 0.6304, 0.3943, 0.6087, 0.3943, 0.6739, 0.3506, 0.6957, 0.3506, 0.6957, 0.3943, 0.6739, 0.3943, 0.04348, 0.8029, 0.08696, 0.8029, 0.08696, 0.9317, 0.04348, 0.9317, 0.5192, 0.1434, 0.3913, 0.1491, 0.3913, 0.1054, 0.5192, 0.09716, 0.5652, 0.3506, 0.6087, 0.3506, 0.6087, 0.3943, 0.5652, 0.3943, 0.7174, 0.3506, 0.7174, 0.3943, 0.6957, 0.3943, 0.6957, 0.3506, 0.7391, 0.3506, 0.7609, 0.3506, 0.7609, 0.3943, 0.7391, 0.3943, 0.7391, 0.3506, 0.7391, 0.3943, 0.7174, 0.3943, 0.7174, 0.3506, 0.6522, 0.3506, 0.6522, 0.3943, 0.6304, 0.3943, 0.6304, 0.3506, 0.6739, 0.3506, 0.6739, 0.3943, 0.6522, 0.3943, 0.6522, 0.3506, 0.7826, 0.3506, 0.7826, 0.3943, 0.7609, 0.3943, 0.7609, 0.3506, 0.5217, 0.9317, 0.5652, 0.9317, 0.5652, 0.978, 0.5217, 0.978, 0.5652, 0.3067, 0.6087, 0.3067, 0.6087, 0.3505, 0.6087, 0.3506, 0.5652, 0.3506, 0.5192, 0.2358, 0.3913, 0.237, 0.3913, 0.193, 0.5192, 0.1896, 0.5652, 0.2627, 0.6087, 0.2629, 0.6087, 0.3067, 0.5652, 0.3067, 0.6087, 0.2629, 0.5652, 0.2627, 0.6087, 0.2627, 0.1739, 0.8029, 0.1739, 0.9317, 0.1304, 0.9317, 0.1304, 0.8029, 0.5652, 0.2191, 0.6087, 0.2191, 0.6087, 0.2627, 0.5652, 0.2627, 0.5192, 0.3283, 0.3913, 0.3245, 0.3913, 0.2806, 0.5192, 0.2821, 0.5652, 0.1752, 0.6087, 0.1752, 0.6087, 0.2191, 0.5652, 0.2191, 0.9565, 0.04381, 0.9565, 0.0, 1.0, 0.0, 1.0, 0.04381, 0.5652, 0.1314, 0.6087, 0.1314, 0.6087, 0.1752, 0.5652, 0.1752, 0.5192, 0.4208, 0.3913, 0.4121, 0.3913, 0.3683, 0.5192, 0.3745, 0.5652, 0.08762, 0.6087, 0.08762, 0.6087, 0.1314, 0.5652, 0.1314, 0.6087, 0.9419, 0.6522, 0.9419, 0.6522, 0.9859, 0.6087, 0.9858, 0.4348, 0.9317, 0.4348, 0.8028, 0.4783, 0.8028, 0.4783, 0.9317, 0.4783, 0.978, 0.4783, 0.9317, 0.5217, 0.9317, 0.5217, 0.978, 0.3043, 0.5181, 0.3043, 0.5619, 0.261, 0.5619, 0.261, 0.5181, 0.5217, 0.9317, 0.5217, 0.8029, 0.5652, 0.8029, 0.5652, 0.9317, 0.5217, 0.9317, 0.4783, 0.9317, 0.4783, 0.8029, 0.5217, 0.8029, 0.6087, 0.9419, 0.6087, 0.9882, 0.5652, 0.9882, 0.5652, 0.9419, 0.08696, 0.978, 0.08696, 0.9317, 0.1304, 0.9317, 0.1304, 0.978, 0.8696, 0.1778, 0.913, 0.1778, 0.913, 0.3067, 0.8696, 0.3067, 0.04348, 0.8029, 0.04348, 0.9317, 0.0, 0.9317, 0.0, 0.8029, 0.7826, 0.9858, 0.7826, 0.9419, 0.8261, 0.9419, 0.8261, 0.9858, 0.6522, 0.9419, 0.6957, 0.9419, 0.6957, 0.9858, 0.6522, 0.9858, 0.08696, 0.9317, 0.08696, 0.8029, 0.1304, 0.8029, 0.1304, 0.9317, 0.08696, 0.978, 0.04348, 0.978, 0.04348, 0.9317, 0.08696, 0.9317, 0.8261, 0.4794, 0.7826, 0.4794, 0.7826, 0.3505, 0.8261, 0.3505, 0.6739, 0.3505, 0.6957, 0.3505, 0.6957, 0.3506, 0.6739, 0.3506])
me_cube_001.use_remesh_preserve_volume = False
me_cube_001.use_remesh_preserve_attributes = False
me_cube_001.use_mirror_vertex_groups = False
me_cube_001.update()

# ---- objects
ob_cube = bpy.data.objects.new('Cube', me_cube_001)

# ---- transforms, parenting, visibility, modifiers, constraints
ob_cube.location = (-0.1464, -0.2024, 1.075)
ob_cube.lineart.crease_threshold = 0.0

# ---- collection membership
col_collection.objects.link(ob_cube)

# ---- scene / render settings (as saved in the file)
scene.frame_start = 1; scene.frame_end = 250; scene.frame_set(1)
scene.render.engine = 'BLENDER_EEVEE_NEXT'
scene.cycles.use_denoising = False
scene.cycles.samples = 128
scene.cycles.sampling_pattern = 'TABULATED_SOBOL'
scene.cycles.use_adaptive_sampling = False
scene.cycles.use_light_tree = False
scene.view_settings.view_transform = 'Filmic'
bpy.context.view_layer.update()

# ---- added for rendering (the .blend has no active camera and no usable light): camera, sun
cam_auto = bpy.data.cameras.new('AutoCamera')
cam_auto.lens = 50.0
cam_auto.sensor_width = 36.0
cam_auto.clip_end = 1000.0
ob_auto_camera = bpy.data.objects.new('AutoCamera', cam_auto)
scene.collection.objects.link(ob_auto_camera)
ob_auto_camera.location = (7.09387, -8.75928, 7.0501)
ob_auto_camera.rotation_euler = (1.09748, -7.21219e-08, 0.694738)
scene.camera = ob_auto_camera
light_auto_sun = bpy.data.lights.new('AutoSun', 'SUN')
light_auto_sun.energy = 3.0
light_auto_sun.angle = 0.0523599
ob_auto_sun = bpy.data.objects.new('AutoSun', light_auto_sun)
scene.collection.objects.link(ob_auto_sun)
ob_auto_sun.rotation_euler = (0.872665, 0.174533, 0.523599)
bpy.context.view_layer.update()
